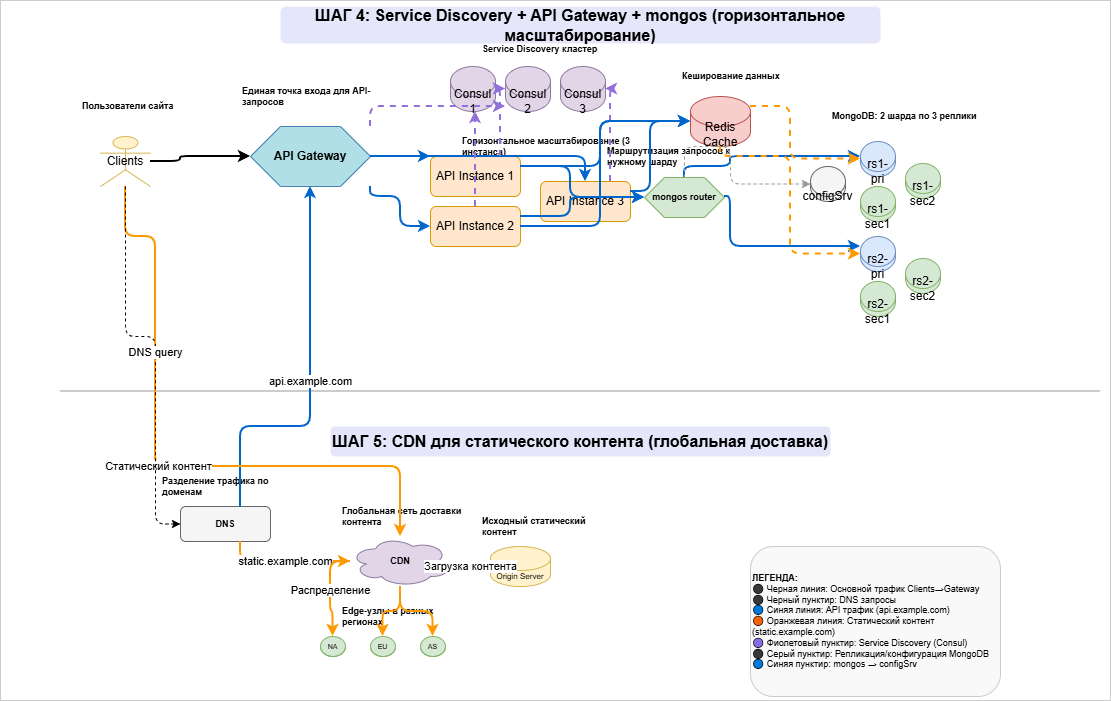

The diagram above was exported from draw.io. Its source (the exported page's mxGraphModel, read from the mxfile embedded in the PNG):
<mxGraphModel dx="2066" dy="1111" grid="1" gridSize="10" guides="1" tooltips="1" connect="1" arrows="1" fold="1" page="1" pageScale="1" pageWidth="1169" pageHeight="827" math="0" shadow="0">
  <root>
    <mxCell id="0" />
    <mxCell id="1" parent="0" />
    <mxCell id="L6URXlrRFVqqOlTs-wvA-1" parent="1" style="text;html=1;strokeColor=none;fillColor=#E6E6FA;align=center;verticalAlign=middle;whiteSpace=wrap;fontSize=16;fontStyle=1;rounded=1;" value="ШАГ 4: Service Discovery + API Gateway + mongos (горизонтальное масштабирование)" vertex="1">
      <mxGeometry height="37" width="600" x="290" y="6" as="geometry" />
    </mxCell>
    <mxCell id="L6URXlrRFVqqOlTs-wvA-2" parent="1" style="text;html=1;strokeColor=none;fillColor=#E6E6FA;align=center;verticalAlign=middle;whiteSpace=wrap;fontSize=16;fontStyle=1;rounded=1;" value="ШАГ 5: CDN для статического контента (глобальная доставка)" vertex="1">
      <mxGeometry height="30" width="500" x="340" y="426" as="geometry" />
    </mxCell>
    <mxCell id="L6URXlrRFVqqOlTs-wvA-3" parent="1" style="shape=umlActor;whiteSpace=wrap;html=1;fillColor=#FFF2CC;strokeColor=#D6B656;" value="Clients" vertex="1">
      <mxGeometry height="50" width="50" x="110" y="136" as="geometry" />
    </mxCell>
    <mxCell id="L6URXlrRFVqqOlTs-wvA-4" parent="1" style="text;html=1;strokeColor=none;fillColor=none;align=left;verticalAlign=middle;whiteSpace=wrap;fontSize=9;fontStyle=1;" value="Пользователи сайта" vertex="1">
      <mxGeometry height="20" width="100" x="90" y="96" as="geometry" />
    </mxCell>
    <mxCell id="L6URXlrRFVqqOlTs-wvA-5" parent="1" style="shape=hexagon;whiteSpace=wrap;html=1;fillColor=#B0E0E6;strokeColor=#4682B4;fontStyle=1;" value="API Gateway" vertex="1">
      <mxGeometry height="60" width="120" x="260" y="126" as="geometry" />
    </mxCell>
    <mxCell id="L6URXlrRFVqqOlTs-wvA-6" parent="1" style="text;html=1;strokeColor=none;fillColor=none;align=left;verticalAlign=middle;whiteSpace=wrap;fontSize=9;fontStyle=1;" value="Единая точка входа для API-запросов" vertex="1">
      <mxGeometry height="20" width="150" x="250" y="86" as="geometry" />
    </mxCell>
    <mxCell id="L6URXlrRFVqqOlTs-wvA-7" parent="1" style="shape=cylinder3;whiteSpace=wrap;html=1;boundedLbl=1;backgroundOutline=1;size=15;fillColor=#E1D5E7;strokeColor=#8B7B9E;" value="Consul 1" vertex="1">
      <mxGeometry height="45" width="45" x="460" y="66" as="geometry" />
    </mxCell>
    <mxCell id="L6URXlrRFVqqOlTs-wvA-8" parent="1" style="shape=cylinder3;whiteSpace=wrap;html=1;boundedLbl=1;backgroundOutline=1;size=15;fillColor=#E1D5E7;strokeColor=#8B7B9E;" value="Consul 2" vertex="1">
      <mxGeometry height="45" width="45" x="515" y="66" as="geometry" />
    </mxCell>
    <mxCell id="L6URXlrRFVqqOlTs-wvA-9" parent="1" style="shape=cylinder3;whiteSpace=wrap;html=1;boundedLbl=1;backgroundOutline=1;size=15;fillColor=#E1D5E7;strokeColor=#8B7B9E;" value="Consul 3" vertex="1">
      <mxGeometry height="45" width="45" x="570" y="66" as="geometry" />
    </mxCell>
    <mxCell id="L6URXlrRFVqqOlTs-wvA-10" parent="1" style="text;html=1;strokeColor=none;fillColor=none;align=left;verticalAlign=middle;whiteSpace=wrap;fontSize=9;fontStyle=1;" value="Service Discovery кластер" vertex="1">
      <mxGeometry height="20" width="120" x="490" y="39" as="geometry" />
    </mxCell>
    <mxCell id="L6URXlrRFVqqOlTs-wvA-11" parent="1" style="rounded=1;whiteSpace=wrap;html=1;fillColor=#FFE6CC;strokeColor=#D79B00;" value="API Instance 1" vertex="1">
      <mxGeometry height="40" width="90" x="440" y="156" as="geometry" />
    </mxCell>
    <mxCell id="L6URXlrRFVqqOlTs-wvA-12" parent="1" style="rounded=1;whiteSpace=wrap;html=1;fillColor=#FFE6CC;strokeColor=#D79B00;" value="API Instance 2" vertex="1">
      <mxGeometry height="40" width="90" x="440" y="206" as="geometry" />
    </mxCell>
    <mxCell id="L6URXlrRFVqqOlTs-wvA-13" parent="1" style="rounded=1;whiteSpace=wrap;html=1;fillColor=#FFE6CC;strokeColor=#D79B00;" value="API Instance 3" vertex="1">
      <mxGeometry height="40" width="90" x="550" y="181" as="geometry" />
    </mxCell>
    <mxCell id="L6URXlrRFVqqOlTs-wvA-14" parent="1" style="text;html=1;strokeColor=none;fillColor=none;align=left;verticalAlign=middle;whiteSpace=wrap;fontSize=9;fontStyle=1;" value="Горизонтальное масштабирование (3 инстанса)" vertex="1">
      <mxGeometry height="20" width="180" x="470" y="136" as="geometry" />
    </mxCell>
    <mxCell id="L6URXlrRFVqqOlTs-wvA-15" parent="1" style="shape=cylinder3;whiteSpace=wrap;html=1;boundedLbl=1;backgroundOutline=1;size=15;fillColor=#F8CECC;strokeColor=#B85450;" value="Redis Cache" vertex="1">
      <mxGeometry height="50" width="60" x="700" y="96" as="geometry" />
    </mxCell>
    <mxCell id="L6URXlrRFVqqOlTs-wvA-16" parent="1" style="text;html=1;strokeColor=none;fillColor=none;align=left;verticalAlign=middle;whiteSpace=wrap;fontSize=9;fontStyle=1;" value="Кеширование данных" vertex="1">
      <mxGeometry height="20" width="100" x="690" y="66" as="geometry" />
    </mxCell>
    <mxCell id="L6URXlrRFVqqOlTs-wvA-17" parent="1" style="shape=hexagon;whiteSpace=wrap;html=1;fillColor=#D5E8D4;strokeColor=#82B366;fontStyle=1;fontSize=9;" value="mongos router" vertex="1">
      <mxGeometry height="40" width="80" x="654" y="177" as="geometry" />
    </mxCell>
    <mxCell id="L6URXlrRFVqqOlTs-wvA-18" parent="1" style="text;html=1;strokeColor=none;fillColor=none;align=left;verticalAlign=middle;whiteSpace=wrap;fontSize=9;fontStyle=1;" value="Маршрутизация запросов к нужному шарду" vertex="1">
      <mxGeometry height="20" width="150" x="615" y="146" as="geometry" />
    </mxCell>
    <mxCell id="L6URXlrRFVqqOlTs-wvA-19" parent="1" style="shape=cylinder3;whiteSpace=wrap;html=1;boundedLbl=1;backgroundOutline=1;size=15;fillColor=#F5F5F5;strokeColor=#666666;" value="configSrv" vertex="1">
      <mxGeometry height="35" width="35" x="820" y="166" as="geometry" />
    </mxCell>
    <mxCell id="L6URXlrRFVqqOlTs-wvA-20" parent="1" style="shape=cylinder3;whiteSpace=wrap;html=1;boundedLbl=1;backgroundOutline=1;size=15;fillColor=#DAE8FC;strokeColor=#6C8EBF;" value="rs1-pri" vertex="1">
      <mxGeometry height="35" width="35" x="870" y="141" as="geometry" />
    </mxCell>
    <mxCell id="L6URXlrRFVqqOlTs-wvA-21" parent="1" style="shape=cylinder3;whiteSpace=wrap;html=1;boundedLbl=1;backgroundOutline=1;size=15;fillColor=#D5E8D4;strokeColor=#82B366;" value="rs1-sec1" vertex="1">
      <mxGeometry height="35" width="35" x="870" y="186" as="geometry" />
    </mxCell>
    <mxCell id="L6URXlrRFVqqOlTs-wvA-22" parent="1" style="shape=cylinder3;whiteSpace=wrap;html=1;boundedLbl=1;backgroundOutline=1;size=15;fillColor=#D5E8D4;strokeColor=#82B366;" value="rs1-sec2" vertex="1">
      <mxGeometry height="35" width="35" x="915" y="163" as="geometry" />
    </mxCell>
    <mxCell id="L6URXlrRFVqqOlTs-wvA-23" parent="1" style="shape=cylinder3;whiteSpace=wrap;html=1;boundedLbl=1;backgroundOutline=1;size=15;fillColor=#DAE8FC;strokeColor=#6C8EBF;" value="rs2-pri" vertex="1">
      <mxGeometry height="35" width="35" x="870" y="236" as="geometry" />
    </mxCell>
    <mxCell id="L6URXlrRFVqqOlTs-wvA-24" parent="1" style="shape=cylinder3;whiteSpace=wrap;html=1;boundedLbl=1;backgroundOutline=1;size=15;fillColor=#D5E8D4;strokeColor=#82B366;" value="rs2-sec1" vertex="1">
      <mxGeometry height="35" width="35" x="870" y="281" as="geometry" />
    </mxCell>
    <mxCell id="L6URXlrRFVqqOlTs-wvA-25" parent="1" style="shape=cylinder3;whiteSpace=wrap;html=1;boundedLbl=1;backgroundOutline=1;size=15;fillColor=#D5E8D4;strokeColor=#82B366;" value="rs2-sec2" vertex="1">
      <mxGeometry height="35" width="35" x="915" y="258" as="geometry" />
    </mxCell>
    <mxCell id="L6URXlrRFVqqOlTs-wvA-26" parent="1" style="text;html=1;strokeColor=none;fillColor=none;align=left;verticalAlign=middle;whiteSpace=wrap;fontSize=9;fontStyle=1;" value="MongoDB: 2 шарда по 3 реплики" vertex="1">
      <mxGeometry height="20" width="160" x="840" y="106" as="geometry" />
    </mxCell>
    <mxCell id="L6URXlrRFVqqOlTs-wvA-27" edge="1" parent="1" source="L6URXlrRFVqqOlTs-wvA-3" style="edgeStyle=orthogonalEdgeStyle;rounded=1;orthogonalLoop=1;jettySize=auto;html=1;strokeColor=#000000;strokeWidth=2;endArrow=classic;endFill=1;startArrow=none;" target="L6URXlrRFVqqOlTs-wvA-5">
      <mxGeometry relative="1" as="geometry">
        <Array as="points">
          <mxPoint x="190" y="161" />
        </Array>
      </mxGeometry>
    </mxCell>
    <mxCell id="L6URXlrRFVqqOlTs-wvA-28" edge="1" parent="1" source="L6URXlrRFVqqOlTs-wvA-5" style="edgeStyle=orthogonalEdgeStyle;rounded=1;orthogonalLoop=1;jettySize=auto;html=1;strokeColor=#0066CC;strokeWidth=2;endArrow=classic;endFill=1;startArrow=none;" target="L6URXlrRFVqqOlTs-wvA-11">
      <mxGeometry relative="1" as="geometry">
        <Array as="points">
          <mxPoint x="380" y="176" />
          <mxPoint x="410" y="176" />
        </Array>
      </mxGeometry>
    </mxCell>
    <mxCell id="L6URXlrRFVqqOlTs-wvA-29" edge="1" parent="1" source="L6URXlrRFVqqOlTs-wvA-5" style="edgeStyle=orthogonalEdgeStyle;rounded=1;orthogonalLoop=1;jettySize=auto;html=1;strokeColor=#0066CC;strokeWidth=2;endArrow=classic;endFill=1;startArrow=none;" target="L6URXlrRFVqqOlTs-wvA-12">
      <mxGeometry relative="1" as="geometry">
        <Array as="points">
          <mxPoint x="380" y="196" />
          <mxPoint x="410" y="226" />
        </Array>
      </mxGeometry>
    </mxCell>
    <mxCell id="L6URXlrRFVqqOlTs-wvA-30" edge="1" parent="1" source="L6URXlrRFVqqOlTs-wvA-5" style="edgeStyle=orthogonalEdgeStyle;rounded=1;orthogonalLoop=1;jettySize=auto;html=1;strokeColor=#0066CC;strokeWidth=2;endArrow=classic;endFill=1;startArrow=none;" target="L6URXlrRFVqqOlTs-wvA-13">
      <mxGeometry relative="1" as="geometry">
        <Array as="points">
          <mxPoint x="380" y="156" />
          <mxPoint x="530" y="156" />
        </Array>
      </mxGeometry>
    </mxCell>
    <mxCell id="L6URXlrRFVqqOlTs-wvA-31" edge="1" parent="1" source="L6URXlrRFVqqOlTs-wvA-5" style="edgeStyle=orthogonalEdgeStyle;rounded=1;orthogonalLoop=1;jettySize=auto;html=1;strokeColor=#9370DB;strokeWidth=2;dashed=1;endArrow=classic;endFill=1;startArrow=none;" target="L6URXlrRFVqqOlTs-wvA-8">
      <mxGeometry relative="1" as="geometry">
        <Array as="points">
          <mxPoint x="380" y="106" />
          <mxPoint x="540" y="106" />
        </Array>
      </mxGeometry>
    </mxCell>
    <mxCell id="L6URXlrRFVqqOlTs-wvA-32" edge="1" parent="1" source="L6URXlrRFVqqOlTs-wvA-11" style="edgeStyle=orthogonalEdgeStyle;rounded=1;orthogonalLoop=1;jettySize=auto;html=1;strokeColor=#9370DB;strokeWidth=2;dashed=1;endArrow=classic;endFill=1;startArrow=none;" target="L6URXlrRFVqqOlTs-wvA-8">
      <mxGeometry relative="1" as="geometry">
        <Array as="points">
          <mxPoint x="510" y="156" />
        </Array>
      </mxGeometry>
    </mxCell>
    <mxCell id="L6URXlrRFVqqOlTs-wvA-33" edge="1" parent="1" source="L6URXlrRFVqqOlTs-wvA-12" style="edgeStyle=orthogonalEdgeStyle;rounded=1;orthogonalLoop=1;jettySize=auto;html=1;strokeColor=#9370DB;strokeWidth=2;dashed=1;endArrow=classic;endFill=1;startArrow=none;" target="L6URXlrRFVqqOlTs-wvA-7">
      <mxGeometry relative="1" as="geometry">
        <Array as="points">
          <mxPoint x="480" y="216" />
        </Array>
      </mxGeometry>
    </mxCell>
    <mxCell id="L6URXlrRFVqqOlTs-wvA-34" edge="1" parent="1" source="L6URXlrRFVqqOlTs-wvA-13" style="edgeStyle=orthogonalEdgeStyle;rounded=1;orthogonalLoop=1;jettySize=auto;html=1;strokeColor=#9370DB;strokeWidth=2;dashed=1;endArrow=classic;endFill=1;startArrow=none;" target="L6URXlrRFVqqOlTs-wvA-9">
      <mxGeometry relative="1" as="geometry">
        <Array as="points">
          <mxPoint x="620" y="186" />
        </Array>
      </mxGeometry>
    </mxCell>
    <mxCell id="L6URXlrRFVqqOlTs-wvA-35" edge="1" parent="1" source="L6URXlrRFVqqOlTs-wvA-11" style="edgeStyle=orthogonalEdgeStyle;rounded=1;orthogonalLoop=1;jettySize=auto;html=1;strokeColor=#0066CC;strokeWidth=2;endArrow=classic;endFill=1;startArrow=none;" target="L6URXlrRFVqqOlTs-wvA-15">
      <mxGeometry relative="1" as="geometry">
        <Array as="points">
          <mxPoint x="610" y="166" />
        </Array>
      </mxGeometry>
    </mxCell>
    <mxCell id="L6URXlrRFVqqOlTs-wvA-36" edge="1" parent="1" source="L6URXlrRFVqqOlTs-wvA-12" style="edgeStyle=orthogonalEdgeStyle;rounded=1;orthogonalLoop=1;jettySize=auto;html=1;strokeColor=#0066CC;strokeWidth=2;endArrow=classic;endFill=1;startArrow=none;" target="L6URXlrRFVqqOlTs-wvA-15">
      <mxGeometry relative="1" as="geometry">
        <Array as="points">
          <mxPoint x="610" y="226" />
        </Array>
      </mxGeometry>
    </mxCell>
    <mxCell id="L6URXlrRFVqqOlTs-wvA-37" edge="1" parent="1" source="L6URXlrRFVqqOlTs-wvA-13" style="edgeStyle=orthogonalEdgeStyle;rounded=1;orthogonalLoop=1;jettySize=auto;html=1;strokeColor=#0066CC;strokeWidth=2;endArrow=classic;endFill=1;startArrow=none;" target="L6URXlrRFVqqOlTs-wvA-15">
      <mxGeometry relative="1" as="geometry">
        <Array as="points">
          <mxPoint x="660" y="191" />
        </Array>
      </mxGeometry>
    </mxCell>
    <mxCell id="L6URXlrRFVqqOlTs-wvA-38" edge="1" parent="1" source="L6URXlrRFVqqOlTs-wvA-11" style="edgeStyle=orthogonalEdgeStyle;rounded=1;orthogonalLoop=1;jettySize=auto;html=1;strokeColor=#0066CC;strokeWidth=2;endArrow=classic;endFill=1;startArrow=none;" target="L6URXlrRFVqqOlTs-wvA-17">
      <mxGeometry relative="1" as="geometry">
        <Array as="points">
          <mxPoint x="580" y="166" />
        </Array>
      </mxGeometry>
    </mxCell>
    <mxCell id="L6URXlrRFVqqOlTs-wvA-39" edge="1" parent="1" source="L6URXlrRFVqqOlTs-wvA-12" style="edgeStyle=orthogonalEdgeStyle;rounded=1;orthogonalLoop=1;jettySize=auto;html=1;strokeColor=#0066CC;strokeWidth=2;endArrow=classic;endFill=1;startArrow=none;" target="L6URXlrRFVqqOlTs-wvA-17">
      <mxGeometry relative="1" as="geometry">
        <Array as="points">
          <mxPoint x="580" y="216" />
        </Array>
      </mxGeometry>
    </mxCell>
    <mxCell id="L6URXlrRFVqqOlTs-wvA-40" edge="1" parent="1" source="L6URXlrRFVqqOlTs-wvA-17" style="edgeStyle=orthogonalEdgeStyle;rounded=1;orthogonalLoop=1;jettySize=auto;html=1;strokeColor=#0066CC;strokeWidth=2;endArrow=classic;endFill=1;startArrow=none;" target="L6URXlrRFVqqOlTs-wvA-20">
      <mxGeometry relative="1" as="geometry">
        <Array as="points">
          <mxPoint x="740" y="166" />
          <mxPoint x="840" y="156" />
        </Array>
      </mxGeometry>
    </mxCell>
    <mxCell id="L6URXlrRFVqqOlTs-wvA-41" edge="1" parent="1" source="L6URXlrRFVqqOlTs-wvA-17" style="edgeStyle=orthogonalEdgeStyle;rounded=1;orthogonalLoop=1;jettySize=auto;html=1;strokeColor=#0066CC;strokeWidth=2;endArrow=classic;endFill=1;startArrow=none;" target="L6URXlrRFVqqOlTs-wvA-23">
      <mxGeometry relative="1" as="geometry">
        <Array as="points">
          <mxPoint x="740" y="196" />
          <mxPoint x="840" y="246" />
        </Array>
      </mxGeometry>
    </mxCell>
    <mxCell id="L6URXlrRFVqqOlTs-wvA-42" edge="1" parent="1" source="L6URXlrRFVqqOlTs-wvA-17" style="edgeStyle=orthogonalEdgeStyle;rounded=1;orthogonalLoop=1;jettySize=auto;html=1;strokeColor=#999999;strokeWidth=1;dashed=1;endArrow=classic;endFill=1;startArrow=none;" target="L6URXlrRFVqqOlTs-wvA-19">
      <mxGeometry relative="1" as="geometry">
        <Array as="points">
          <mxPoint x="740" y="146" />
        </Array>
      </mxGeometry>
    </mxCell>
    <mxCell id="L6URXlrRFVqqOlTs-wvA-43" edge="1" parent="1" source="L6URXlrRFVqqOlTs-wvA-15" style="edgeStyle=orthogonalEdgeStyle;rounded=1;orthogonalLoop=1;jettySize=auto;html=1;strokeColor=#FF9900;strokeWidth=2;dashed=1;endArrow=classic;endFill=1;startArrow=none;" target="L6URXlrRFVqqOlTs-wvA-20">
      <mxGeometry relative="1" as="geometry">
        <Array as="points">
          <mxPoint x="800" y="106" />
        </Array>
      </mxGeometry>
    </mxCell>
    <mxCell id="L6URXlrRFVqqOlTs-wvA-44" edge="1" parent="1" source="L6URXlrRFVqqOlTs-wvA-15" style="edgeStyle=orthogonalEdgeStyle;rounded=1;orthogonalLoop=1;jettySize=auto;html=1;strokeColor=#FF9900;strokeWidth=2;dashed=1;endArrow=classic;endFill=1;startArrow=none;" target="L6URXlrRFVqqOlTs-wvA-23">
      <mxGeometry relative="1" as="geometry">
        <Array as="points">
          <mxPoint x="800" y="156" />
        </Array>
      </mxGeometry>
    </mxCell>
    <mxCell id="L6URXlrRFVqqOlTs-wvA-45" parent="1" style="line;strokeWidth=2;strokeColor=#CCCCCC;" value="" vertex="1">
      <mxGeometry height="10" width="1040" x="70" y="386" as="geometry" />
    </mxCell>
    <mxCell id="L6URXlrRFVqqOlTs-wvA-46" parent="1" style="shape=rect;whiteSpace=wrap;html=1;fillColor=#F5F5F5;strokeColor=#666666;fontStyle=1;rounded=1;fontSize=9;" value="DNS" vertex="1">
      <mxGeometry height="35" width="90" x="190" y="506" as="geometry" />
    </mxCell>
    <mxCell id="L6URXlrRFVqqOlTs-wvA-47" parent="1" style="text;html=1;strokeColor=none;fillColor=none;align=left;verticalAlign=middle;whiteSpace=wrap;fontSize=9;fontStyle=1;" value="Разделение трафика по доменам" vertex="1">
      <mxGeometry height="20" width="130" x="170" y="476" as="geometry" />
    </mxCell>
    <mxCell id="L6URXlrRFVqqOlTs-wvA-48" edge="1" parent="1" source="L6URXlrRFVqqOlTs-wvA-46" style="edgeStyle=orthogonalEdgeStyle;rounded=1;orthogonalLoop=1;jettySize=auto;html=1;strokeColor=#0066CC;strokeWidth=2;endArrow=classic;endFill=1;startArrow=none;" target="L6URXlrRFVqqOlTs-wvA-5" value="api.example.com">
      <mxGeometry relative="1" as="geometry">
        <Array as="points">
          <mxPoint x="250" y="426" />
        </Array>
      </mxGeometry>
    </mxCell>
    <mxCell id="L6URXlrRFVqqOlTs-wvA-49" parent="1" style="shape=cloud;whiteSpace=wrap;html=1;fillColor=#E1D5E7;strokeColor=#8B7B9E;fontStyle=1;fontSize=9;" value="CDN" vertex="1">
      <mxGeometry height="50" width="100" x="360" y="536" as="geometry" />
    </mxCell>
    <mxCell id="L6URXlrRFVqqOlTs-wvA-50" parent="1" style="text;html=1;strokeColor=none;fillColor=none;align=left;verticalAlign=middle;whiteSpace=wrap;fontSize=9;fontStyle=1;" value="Глобальная сеть доставки контента" vertex="1">
      <mxGeometry height="20" width="150" x="350" y="506" as="geometry" />
    </mxCell>
    <mxCell id="L6URXlrRFVqqOlTs-wvA-51" edge="1" parent="1" source="L6URXlrRFVqqOlTs-wvA-46" style="edgeStyle=orthogonalEdgeStyle;rounded=1;orthogonalLoop=1;jettySize=auto;html=1;strokeColor=#FF9900;strokeWidth=2;endArrow=classic;endFill=1;startArrow=none;" target="L6URXlrRFVqqOlTs-wvA-49" value="static.example.com">
      <mxGeometry relative="1" as="geometry">
        <Array as="points">
          <mxPoint x="250" y="526" />
        </Array>
      </mxGeometry>
    </mxCell>
    <mxCell id="L6URXlrRFVqqOlTs-wvA-52" parent="1" style="shape=cylinder3;whiteSpace=wrap;html=1;boundedLbl=1;backgroundOutline=1;size=12;fillColor=#FFF2CC;strokeColor=#D6B656;fontSize=8;" value="Origin Server" vertex="1">
      <mxGeometry height="40" width="60" x="500" y="546" as="geometry" />
    </mxCell>
    <mxCell id="L6URXlrRFVqqOlTs-wvA-53" parent="1" style="text;html=1;strokeColor=none;fillColor=none;align=left;verticalAlign=middle;whiteSpace=wrap;fontSize=9;fontStyle=1;" value="Исходный статический контент" vertex="1">
      <mxGeometry height="20" width="120" x="490" y="516" as="geometry" />
    </mxCell>
    <mxCell id="L6URXlrRFVqqOlTs-wvA-54" edge="1" parent="1" source="L6URXlrRFVqqOlTs-wvA-52" style="edgeStyle=orthogonalEdgeStyle;rounded=1;orthogonalLoop=1;jettySize=auto;html=1;strokeColor=#FF9900;strokeWidth=2;endArrow=classic;endFill=1;startArrow=none;" target="L6URXlrRFVqqOlTs-wvA-49" value="Загрузка контента">
      <mxGeometry relative="1" as="geometry">
        <Array as="points">
          <mxPoint x="460" y="566" />
        </Array>
      </mxGeometry>
    </mxCell>
    <mxCell id="L6URXlrRFVqqOlTs-wvA-55" parent="1" style="shape=cylinder3;whiteSpace=wrap;html=1;boundedLbl=1;backgroundOutline=1;size=10;fillColor=#D5E8D4;strokeColor=#82B366;fontSize=7;verticalAlign=bottom;" value="NA" vertex="1">
      <mxGeometry height="20" width="25" x="330" y="636" as="geometry" />
    </mxCell>
    <mxCell id="L6URXlrRFVqqOlTs-wvA-56" parent="1" style="shape=cylinder3;whiteSpace=wrap;html=1;boundedLbl=1;backgroundOutline=1;size=10;fillColor=#D5E8D4;strokeColor=#82B366;fontSize=7;verticalAlign=bottom;" value="EU" vertex="1">
      <mxGeometry height="20" width="25" x="380" y="636" as="geometry" />
    </mxCell>
    <mxCell id="L6URXlrRFVqqOlTs-wvA-57" parent="1" style="shape=cylinder3;whiteSpace=wrap;html=1;boundedLbl=1;backgroundOutline=1;size=10;fillColor=#D5E8D4;strokeColor=#82B366;fontSize=7;verticalAlign=bottom;" value="AS" vertex="1">
      <mxGeometry height="20" width="25" x="430" y="636" as="geometry" />
    </mxCell>
    <mxCell id="L6URXlrRFVqqOlTs-wvA-58" parent="1" style="text;html=1;strokeColor=none;fillColor=none;align=left;verticalAlign=middle;whiteSpace=wrap;fontSize=9;fontStyle=1;" value="Edge-узлы в разных регионах" vertex="1">
      <mxGeometry height="20" width="130" x="350" y="606" as="geometry" />
    </mxCell>
    <mxCell id="L6URXlrRFVqqOlTs-wvA-59" edge="1" parent="1" source="L6URXlrRFVqqOlTs-wvA-49" style="edgeStyle=orthogonalEdgeStyle;rounded=1;orthogonalLoop=1;jettySize=auto;html=1;strokeColor=#FF9900;strokeWidth=2;endArrow=classic;endFill=1;startArrow=none;" target="L6URXlrRFVqqOlTs-wvA-55" value="Распределение">
      <mxGeometry relative="1" as="geometry" />
    </mxCell>
    <mxCell id="L6URXlrRFVqqOlTs-wvA-60" edge="1" parent="1" source="L6URXlrRFVqqOlTs-wvA-49" style="edgeStyle=orthogonalEdgeStyle;rounded=1;orthogonalLoop=1;jettySize=auto;html=1;strokeColor=#FF9900;strokeWidth=2;endArrow=classic;endFill=1;startArrow=none;" target="L6URXlrRFVqqOlTs-wvA-56">
      <mxGeometry relative="1" as="geometry" />
    </mxCell>
    <mxCell id="L6URXlrRFVqqOlTs-wvA-61" edge="1" parent="1" source="L6URXlrRFVqqOlTs-wvA-49" style="edgeStyle=orthogonalEdgeStyle;rounded=1;orthogonalLoop=1;jettySize=auto;html=1;strokeColor=#FF9900;strokeWidth=2;endArrow=classic;endFill=1;startArrow=none;" target="L6URXlrRFVqqOlTs-wvA-57">
      <mxGeometry relative="1" as="geometry" />
    </mxCell>
    <mxCell id="L6URXlrRFVqqOlTs-wvA-62" edge="1" parent="1" source="L6URXlrRFVqqOlTs-wvA-3" style="edgeStyle=orthogonalEdgeStyle;rounded=1;orthogonalLoop=1;jettySize=auto;html=1;strokeColor=#FF9900;strokeWidth=2;endArrow=classic;endFill=1;startArrow=none;" target="L6URXlrRFVqqOlTs-wvA-49" value="Статический контент">
      <mxGeometry relative="1" as="geometry">
        <Array as="points">
          <mxPoint x="165" y="236" />
          <mxPoint x="320" y="466" />
        </Array>
      </mxGeometry>
    </mxCell>
    <mxCell id="L6URXlrRFVqqOlTs-wvA-63" edge="1" parent="1" source="L6URXlrRFVqqOlTs-wvA-3" style="edgeStyle=orthogonalEdgeStyle;rounded=1;orthogonalLoop=1;jettySize=auto;html=1;strokeColor=#000000;strokeWidth=1;dashed=1;endArrow=classic;endFill=1;startArrow=none;" target="L6URXlrRFVqqOlTs-wvA-46" value="DNS query">
      <mxGeometry relative="1" as="geometry">
        <Array as="points">
          <mxPoint x="165" y="336" />
        </Array>
      </mxGeometry>
    </mxCell>
    <mxCell id="L6URXlrRFVqqOlTs-wvA-64" parent="1" style="text;html=1;strokeColor=#CCCCCC;fillColor=#F9F9F9;align=left;verticalAlign=middle;whiteSpace=wrap;rounded=1;fontSize=9;" value="&lt;b&gt;ЛЕГЕНДА:&lt;/b&gt;&#10;⚫ Черная линия: Основной трафик Clients→Gateway&#10;⚫ Черный пунктир: DNS запросы&#10;🔵 Синяя линия: API трафик (api.example.com)&#10;🟠 Оранжевая линия: Статический контент (static.example.com)&#10;🟣 Фиолетовый пунктир: Service Discovery (Consul)&#10;⚫ Серый пунктир: Репликация/конфигурация MongoDB&#10;🔵 Синяя пунктир: mongos → configSrv" vertex="1">
      <mxGeometry height="150" width="250" x="760" y="546" as="geometry" />
    </mxCell>
    <mxCell id="L6URXlrRFVqqOlTs-wvA-65" parent="1" style="rounded=0;whiteSpace=wrap;html=1;strokeColor=#CCCCCC;strokeWidth=1;fillColor=none;" value="" vertex="1">
      <mxGeometry height="700" width="1110" x="10" as="geometry" />
    </mxCell>
  </root>
</mxGraphModel>